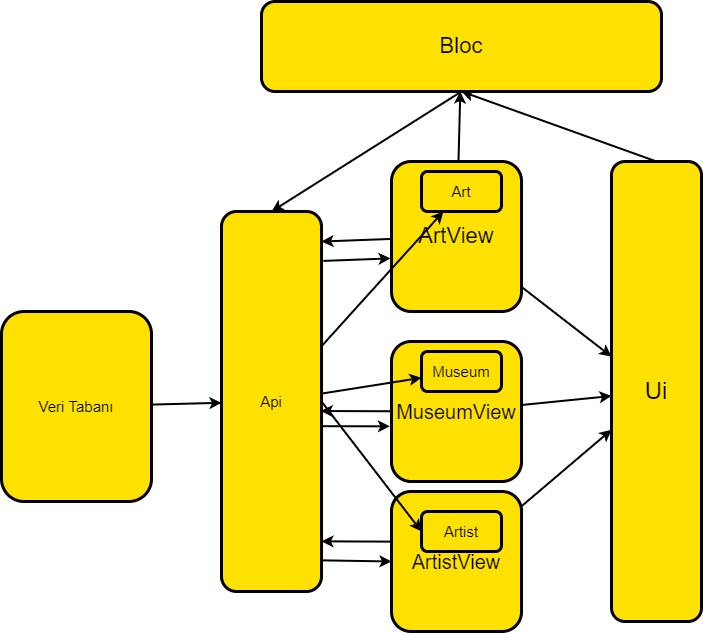

The diagram above was exported from draw.io. Its source (the exported page's mxGraphModel, read from the mxfile embedded in the PNG):
<mxGraphModel dx="425" dy="313" grid="1" gridSize="10" guides="1" tooltips="1" connect="1" arrows="1" fold="1" page="1" pageScale="1" pageWidth="827" pageHeight="1169" math="0" shadow="0">
  <root>
    <mxCell id="0" />
    <mxCell id="1" parent="0" />
    <mxCell id="22" value="" style="edgeStyle=none;html=1;strokeColor=#000000;strokeWidth=2;fontSize=20;fontColor=#000000;" parent="1" source="7" target="20" edge="1">
      <mxGeometry relative="1" as="geometry" />
    </mxCell>
    <mxCell id="25" value="" style="edgeStyle=none;html=1;strokeColor=#000000;strokeWidth=2;fontSize=20;fontColor=#000000;" parent="1" source="7" target="24" edge="1">
      <mxGeometry relative="1" as="geometry" />
    </mxCell>
    <mxCell id="29" value="" style="edgeStyle=none;html=1;entryX=1;entryY=0.079;entryDx=0;entryDy=0;entryPerimeter=0;strokeWidth=2;strokeColor=#000000;" edge="1" parent="1" source="7" target="8">
      <mxGeometry relative="1" as="geometry" />
    </mxCell>
    <mxCell id="7" value="&lt;font style=&quot;font-size: 22px;&quot; color=&quot;#000000&quot;&gt;ArtView&lt;/font&gt;" style="rounded=1;whiteSpace=wrap;html=1;strokeColor=#000000;strokeWidth=3;fontSize=15;fillColor=#FFE100;" parent="1" vertex="1">
      <mxGeometry x="820" y="410" width="130" height="150" as="geometry" />
    </mxCell>
    <mxCell id="9" value="" style="edgeStyle=none;html=1;strokeColor=#000000;strokeWidth=2;fontSize=22;fontColor=#000000;" parent="1" source="2" target="8" edge="1">
      <mxGeometry relative="1" as="geometry" />
    </mxCell>
    <mxCell id="2" value="&lt;font style=&quot;font-size: 15px;&quot;&gt;Veri Tabanı&lt;/font&gt;" style="rounded=1;whiteSpace=wrap;html=1;fillColor=#FFE100;fontColor=#000000;strokeColor=#000000;strokeWidth=3;" parent="1" vertex="1">
      <mxGeometry x="430" y="560" width="150" height="190" as="geometry" />
    </mxCell>
    <mxCell id="3" value="&lt;font style=&quot;font-size: 15px;&quot;&gt;Art&lt;/font&gt;" style="rounded=1;whiteSpace=wrap;html=1;fillColor=#FFE100;fontColor=#000000;strokeColor=#000000;strokeWidth=3;" parent="1" vertex="1">
      <mxGeometry x="850" y="420" width="80" height="40" as="geometry" />
    </mxCell>
    <mxCell id="10" value="" style="edgeStyle=none;html=1;strokeColor=#000000;strokeWidth=2;fontSize=22;fontColor=#000000;" parent="1" source="8" target="3" edge="1">
      <mxGeometry relative="1" as="geometry" />
    </mxCell>
    <mxCell id="30" style="edgeStyle=none;html=1;exitX=1.019;exitY=0.13;exitDx=0;exitDy=0;entryX=-0.007;entryY=0.646;entryDx=0;entryDy=0;entryPerimeter=0;exitPerimeter=0;strokeWidth=2;strokeColor=#000000;" edge="1" parent="1" source="8" target="7">
      <mxGeometry relative="1" as="geometry" />
    </mxCell>
    <mxCell id="32" style="edgeStyle=none;html=1;exitX=1;exitY=0.565;exitDx=0;exitDy=0;entryX=-0.012;entryY=0.606;entryDx=0;entryDy=0;entryPerimeter=0;exitPerimeter=0;strokeWidth=2;strokeColor=#000000;" edge="1" parent="1" source="8" target="11">
      <mxGeometry relative="1" as="geometry" />
    </mxCell>
    <mxCell id="33" style="edgeStyle=none;html=1;exitX=0.994;exitY=0.918;exitDx=0;exitDy=0;entryX=0;entryY=0.5;entryDx=0;entryDy=0;exitPerimeter=0;strokeWidth=2;strokeColor=#000000;" edge="1" parent="1" source="8" target="14">
      <mxGeometry relative="1" as="geometry" />
    </mxCell>
    <mxCell id="8" value="&lt;font style=&quot;font-size: 15px;&quot;&gt;Api&lt;/font&gt;" style="rounded=1;whiteSpace=wrap;html=1;fillColor=#FFE100;fontColor=#000000;strokeColor=#000000;strokeWidth=3;" parent="1" vertex="1">
      <mxGeometry x="650" y="460" width="100" height="380" as="geometry" />
    </mxCell>
    <mxCell id="21" value="" style="edgeStyle=none;html=1;strokeColor=#000000;strokeWidth=2;fontSize=20;fontColor=#000000;" parent="1" source="11" target="20" edge="1">
      <mxGeometry relative="1" as="geometry" />
    </mxCell>
    <mxCell id="31" value="" style="edgeStyle=none;html=1;entryX=0.993;entryY=0.525;entryDx=0;entryDy=0;entryPerimeter=0;strokeWidth=2;strokeColor=#000000;" edge="1" parent="1" source="11" target="8">
      <mxGeometry relative="1" as="geometry" />
    </mxCell>
    <mxCell id="11" value="&lt;font style=&quot;font-size: 20px;&quot; color=&quot;#000000&quot;&gt;MuseumView&lt;/font&gt;" style="rounded=1;whiteSpace=wrap;html=1;strokeColor=#000000;strokeWidth=3;fontSize=15;fillColor=#FFE100;" parent="1" vertex="1">
      <mxGeometry x="820" y="590" width="130" height="140" as="geometry" />
    </mxCell>
    <mxCell id="12" value="&lt;font style=&quot;font-size: 15px;&quot;&gt;Museum&lt;/font&gt;" style="rounded=1;whiteSpace=wrap;html=1;fillColor=#FFE100;fontColor=#000000;strokeColor=#000000;strokeWidth=3;" parent="1" vertex="1">
      <mxGeometry x="850" y="600" width="80" height="40" as="geometry" />
    </mxCell>
    <mxCell id="13" value="" style="edgeStyle=none;html=1;strokeColor=#000000;strokeWidth=2;fontSize=22;fontColor=#000000;" parent="1" source="8" target="12" edge="1">
      <mxGeometry relative="1" as="geometry" />
    </mxCell>
    <mxCell id="23" value="" style="edgeStyle=none;html=1;strokeColor=#000000;strokeWidth=2;fontSize=20;fontColor=#000000;" parent="1" source="14" target="20" edge="1">
      <mxGeometry relative="1" as="geometry" />
    </mxCell>
    <mxCell id="34" style="edgeStyle=none;html=1;exitX=-0.004;exitY=0.358;exitDx=0;exitDy=0;entryX=1;entryY=0.868;entryDx=0;entryDy=0;entryPerimeter=0;exitPerimeter=0;strokeWidth=2;strokeColor=#000000;" edge="1" parent="1" source="14" target="8">
      <mxGeometry relative="1" as="geometry" />
    </mxCell>
    <mxCell id="14" value="&lt;font color=&quot;#000000&quot;&gt;&lt;span style=&quot;font-size: 20px;&quot;&gt;ArtistView&lt;/span&gt;&lt;/font&gt;" style="rounded=1;whiteSpace=wrap;html=1;strokeColor=#000000;strokeWidth=3;fontSize=15;fillColor=#FFE100;" parent="1" vertex="1">
      <mxGeometry x="820" y="740" width="130" height="140" as="geometry" />
    </mxCell>
    <mxCell id="15" value="&lt;font style=&quot;font-size: 15px;&quot;&gt;Artist&lt;br&gt;&lt;/font&gt;" style="rounded=1;whiteSpace=wrap;html=1;fillColor=#FFE100;fontColor=#000000;strokeColor=#000000;strokeWidth=3;" parent="1" vertex="1">
      <mxGeometry x="850" y="760" width="80" height="40" as="geometry" />
    </mxCell>
    <mxCell id="18" style="edgeStyle=none;html=1;exitX=1;exitY=0.5;exitDx=0;exitDy=0;entryX=0;entryY=0.5;entryDx=0;entryDy=0;strokeColor=#000000;strokeWidth=2;fontSize=20;fontColor=#000000;" parent="1" source="8" target="15" edge="1">
      <mxGeometry relative="1" as="geometry" />
    </mxCell>
    <mxCell id="26" style="edgeStyle=none;html=1;exitX=0.5;exitY=0;exitDx=0;exitDy=0;entryX=0.5;entryY=1;entryDx=0;entryDy=0;strokeColor=#000000;strokeWidth=2;fontSize=20;fontColor=#000000;" parent="1" source="20" target="24" edge="1">
      <mxGeometry relative="1" as="geometry" />
    </mxCell>
    <mxCell id="20" value="&lt;font color=&quot;#000000&quot; style=&quot;font-size: 24px;&quot;&gt;Ui&lt;/font&gt;" style="whiteSpace=wrap;html=1;fontSize=15;fillColor=#FFE100;strokeColor=#000000;rounded=1;strokeWidth=3;" parent="1" vertex="1">
      <mxGeometry x="1040" y="410" width="90" height="460" as="geometry" />
    </mxCell>
    <mxCell id="27" style="edgeStyle=none;html=1;exitX=0.5;exitY=1;exitDx=0;exitDy=0;entryX=0.5;entryY=0;entryDx=0;entryDy=0;strokeColor=#000000;strokeWidth=2;fontSize=20;fontColor=#000000;" parent="1" source="24" target="8" edge="1">
      <mxGeometry relative="1" as="geometry" />
    </mxCell>
    <mxCell id="24" value="&lt;font color=&quot;#000000&quot;&gt;&lt;span style=&quot;font-size: 22px;&quot;&gt;Bloc&lt;br&gt;&lt;/span&gt;&lt;/font&gt;" style="rounded=1;whiteSpace=wrap;html=1;strokeColor=#000000;strokeWidth=3;fontSize=15;fillColor=#FFE100;" parent="1" vertex="1">
      <mxGeometry x="690" y="250" width="400" height="90" as="geometry" />
    </mxCell>
  </root>
</mxGraphModel>